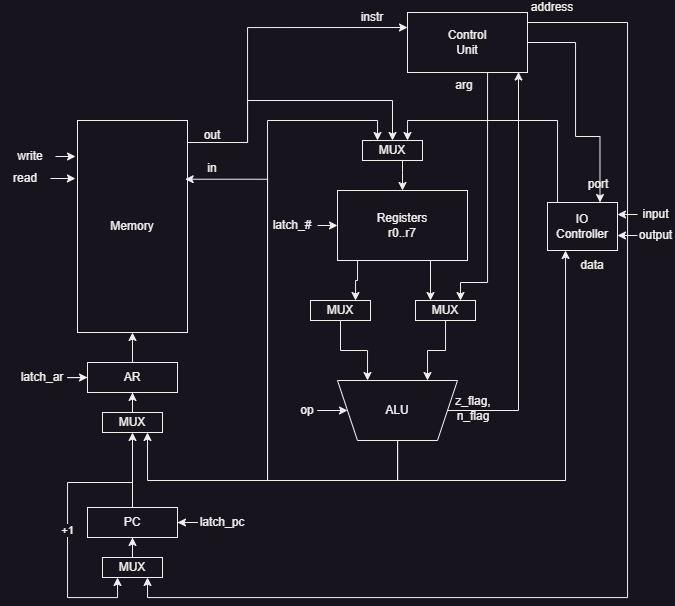

The diagram above was exported from draw.io. Its source (the exported page's mxGraphModel, read from the mxfile embedded in the PNG):
<mxGraphModel dx="1105" dy="654" grid="1" gridSize="10" guides="1" tooltips="1" connect="1" arrows="1" fold="1" page="1" pageScale="1" pageWidth="827" pageHeight="1169" math="0" shadow="0">
  <root>
    <mxCell id="0" />
    <mxCell id="1" parent="0" />
    <mxCell id="LJM35BtFmuIFA12dZOeu-24" style="edgeStyle=orthogonalEdgeStyle;rounded=0;orthogonalLoop=1;jettySize=auto;html=1;entryX=0.5;entryY=0;entryDx=0;entryDy=0;" edge="1" parent="1" source="LJM35BtFmuIFA12dZOeu-2" target="LJM35BtFmuIFA12dZOeu-16">
      <mxGeometry relative="1" as="geometry">
        <Array as="points">
          <mxPoint x="370" y="150" />
          <mxPoint x="370" y="108" />
          <mxPoint x="515" y="108" />
        </Array>
      </mxGeometry>
    </mxCell>
    <mxCell id="LJM35BtFmuIFA12dZOeu-35" style="edgeStyle=orthogonalEdgeStyle;rounded=0;orthogonalLoop=1;jettySize=auto;html=1;entryX=0;entryY=0.25;entryDx=0;entryDy=0;" edge="1" parent="1" source="LJM35BtFmuIFA12dZOeu-2" target="LJM35BtFmuIFA12dZOeu-32">
      <mxGeometry relative="1" as="geometry">
        <Array as="points">
          <mxPoint x="370" y="150" />
          <mxPoint x="370" y="35" />
        </Array>
      </mxGeometry>
    </mxCell>
    <mxCell id="LJM35BtFmuIFA12dZOeu-2" value="Memory" style="rounded=0;whiteSpace=wrap;html=1;" vertex="1" parent="1">
      <mxGeometry x="200" y="128" width="110" height="212" as="geometry" />
    </mxCell>
    <mxCell id="LJM35BtFmuIFA12dZOeu-4" style="edgeStyle=orthogonalEdgeStyle;rounded=0;orthogonalLoop=1;jettySize=auto;html=1;" edge="1" parent="1" source="LJM35BtFmuIFA12dZOeu-3" target="LJM35BtFmuIFA12dZOeu-2">
      <mxGeometry relative="1" as="geometry" />
    </mxCell>
    <mxCell id="LJM35BtFmuIFA12dZOeu-3" value="AR" style="rounded=0;whiteSpace=wrap;html=1;" vertex="1" parent="1">
      <mxGeometry x="210" y="370" width="90" height="30" as="geometry" />
    </mxCell>
    <mxCell id="LJM35BtFmuIFA12dZOeu-11" style="edgeStyle=orthogonalEdgeStyle;rounded=0;orthogonalLoop=1;jettySize=auto;html=1;entryX=0.75;entryY=0;entryDx=0;entryDy=0;exitX=0.25;exitY=1;exitDx=0;exitDy=0;" edge="1" parent="1" source="LJM35BtFmuIFA12dZOeu-7" target="LJM35BtFmuIFA12dZOeu-9">
      <mxGeometry relative="1" as="geometry">
        <Array as="points">
          <mxPoint x="480" y="268" />
          <mxPoint x="480" y="288" />
          <mxPoint x="478" y="288" />
        </Array>
      </mxGeometry>
    </mxCell>
    <mxCell id="LJM35BtFmuIFA12dZOeu-12" style="edgeStyle=orthogonalEdgeStyle;rounded=0;orthogonalLoop=1;jettySize=auto;html=1;entryX=0.25;entryY=0;entryDx=0;entryDy=0;exitX=0.75;exitY=1;exitDx=0;exitDy=0;" edge="1" parent="1" source="LJM35BtFmuIFA12dZOeu-7" target="LJM35BtFmuIFA12dZOeu-10">
      <mxGeometry relative="1" as="geometry">
        <Array as="points">
          <mxPoint x="553" y="268" />
        </Array>
      </mxGeometry>
    </mxCell>
    <mxCell id="LJM35BtFmuIFA12dZOeu-7" value="Registers&lt;div&gt;r0..r7&lt;/div&gt;" style="rounded=0;whiteSpace=wrap;html=1;" vertex="1" parent="1">
      <mxGeometry x="460" y="198" width="130" height="70" as="geometry" />
    </mxCell>
    <mxCell id="LJM35BtFmuIFA12dZOeu-20" style="edgeStyle=orthogonalEdgeStyle;rounded=0;orthogonalLoop=1;jettySize=auto;html=1;entryX=0.25;entryY=0;entryDx=0;entryDy=0;" edge="1" parent="1" source="LJM35BtFmuIFA12dZOeu-8" target="LJM35BtFmuIFA12dZOeu-16">
      <mxGeometry relative="1" as="geometry">
        <Array as="points">
          <mxPoint x="520" y="488" />
          <mxPoint x="390" y="488" />
          <mxPoint x="390" y="128" />
          <mxPoint x="500" y="128" />
        </Array>
      </mxGeometry>
    </mxCell>
    <mxCell id="LJM35BtFmuIFA12dZOeu-21" style="edgeStyle=orthogonalEdgeStyle;rounded=0;orthogonalLoop=1;jettySize=auto;html=1;entryX=0.75;entryY=1;entryDx=0;entryDy=0;" edge="1" parent="1" source="LJM35BtFmuIFA12dZOeu-8" target="LJM35BtFmuIFA12dZOeu-37">
      <mxGeometry relative="1" as="geometry">
        <mxPoint x="280" y="468" as="targetPoint" />
        <Array as="points">
          <mxPoint x="520" y="488" />
          <mxPoint x="270" y="488" />
        </Array>
      </mxGeometry>
    </mxCell>
    <mxCell id="LJM35BtFmuIFA12dZOeu-30" style="edgeStyle=orthogonalEdgeStyle;rounded=0;orthogonalLoop=1;jettySize=auto;html=1;entryX=0.25;entryY=1;entryDx=0;entryDy=0;" edge="1" parent="1" source="LJM35BtFmuIFA12dZOeu-8" target="LJM35BtFmuIFA12dZOeu-27">
      <mxGeometry relative="1" as="geometry">
        <Array as="points">
          <mxPoint x="520" y="488" />
          <mxPoint x="688" y="488" />
          <mxPoint x="688" y="258" />
        </Array>
      </mxGeometry>
    </mxCell>
    <mxCell id="LJM35BtFmuIFA12dZOeu-45" style="edgeStyle=orthogonalEdgeStyle;rounded=0;orthogonalLoop=1;jettySize=auto;html=1;entryX=0.925;entryY=0.992;entryDx=0;entryDy=0;entryPerimeter=0;" edge="1" parent="1" source="LJM35BtFmuIFA12dZOeu-8" target="LJM35BtFmuIFA12dZOeu-32">
      <mxGeometry relative="1" as="geometry">
        <Array as="points">
          <mxPoint x="641" y="418" />
        </Array>
      </mxGeometry>
    </mxCell>
    <mxCell id="LJM35BtFmuIFA12dZOeu-8" value="ALU" style="shape=trapezoid;perimeter=trapezoidPerimeter;whiteSpace=wrap;html=1;fixedSize=1;flipV=1;" vertex="1" parent="1">
      <mxGeometry x="460" y="388" width="120" height="60" as="geometry" />
    </mxCell>
    <mxCell id="LJM35BtFmuIFA12dZOeu-13" style="edgeStyle=orthogonalEdgeStyle;rounded=0;orthogonalLoop=1;jettySize=auto;html=1;entryX=0.25;entryY=0;entryDx=0;entryDy=0;" edge="1" parent="1" source="LJM35BtFmuIFA12dZOeu-9" target="LJM35BtFmuIFA12dZOeu-8">
      <mxGeometry relative="1" as="geometry" />
    </mxCell>
    <mxCell id="LJM35BtFmuIFA12dZOeu-9" value="MUX" style="rounded=0;whiteSpace=wrap;html=1;" vertex="1" parent="1">
      <mxGeometry x="433" y="308" width="60" height="20" as="geometry" />
    </mxCell>
    <mxCell id="LJM35BtFmuIFA12dZOeu-15" style="edgeStyle=orthogonalEdgeStyle;rounded=0;orthogonalLoop=1;jettySize=auto;html=1;entryX=0.75;entryY=0;entryDx=0;entryDy=0;" edge="1" parent="1" source="LJM35BtFmuIFA12dZOeu-10" target="LJM35BtFmuIFA12dZOeu-8">
      <mxGeometry relative="1" as="geometry" />
    </mxCell>
    <mxCell id="LJM35BtFmuIFA12dZOeu-10" value="MUX" style="rounded=0;whiteSpace=wrap;html=1;" vertex="1" parent="1">
      <mxGeometry x="538" y="308" width="60" height="20" as="geometry" />
    </mxCell>
    <mxCell id="LJM35BtFmuIFA12dZOeu-17" style="edgeStyle=orthogonalEdgeStyle;rounded=0;orthogonalLoop=1;jettySize=auto;html=1;entryX=0.5;entryY=0;entryDx=0;entryDy=0;" edge="1" parent="1" source="LJM35BtFmuIFA12dZOeu-16" target="LJM35BtFmuIFA12dZOeu-7">
      <mxGeometry relative="1" as="geometry">
        <Array as="points">
          <mxPoint x="525" y="180" />
          <mxPoint x="525" y="180" />
        </Array>
      </mxGeometry>
    </mxCell>
    <mxCell id="LJM35BtFmuIFA12dZOeu-16" value="MUX" style="rounded=0;whiteSpace=wrap;html=1;" vertex="1" parent="1">
      <mxGeometry x="485" y="148" width="60" height="20" as="geometry" />
    </mxCell>
    <mxCell id="LJM35BtFmuIFA12dZOeu-23" style="edgeStyle=orthogonalEdgeStyle;rounded=0;orthogonalLoop=1;jettySize=auto;html=1;entryX=0.979;entryY=0.277;entryDx=0;entryDy=0;entryPerimeter=0;" edge="1" parent="1" source="LJM35BtFmuIFA12dZOeu-8" target="LJM35BtFmuIFA12dZOeu-2">
      <mxGeometry relative="1" as="geometry">
        <Array as="points">
          <mxPoint x="520" y="488" />
          <mxPoint x="390" y="488" />
          <mxPoint x="390" y="187" />
        </Array>
      </mxGeometry>
    </mxCell>
    <mxCell id="LJM35BtFmuIFA12dZOeu-31" style="edgeStyle=orthogonalEdgeStyle;rounded=0;orthogonalLoop=1;jettySize=auto;html=1;entryX=0.75;entryY=0;entryDx=0;entryDy=0;" edge="1" parent="1" source="LJM35BtFmuIFA12dZOeu-27" target="LJM35BtFmuIFA12dZOeu-16">
      <mxGeometry relative="1" as="geometry">
        <Array as="points">
          <mxPoint x="680" y="128" />
          <mxPoint x="530" y="128" />
        </Array>
      </mxGeometry>
    </mxCell>
    <mxCell id="LJM35BtFmuIFA12dZOeu-27" value="IO&lt;div&gt;Controller&lt;/div&gt;" style="rounded=0;whiteSpace=wrap;html=1;" vertex="1" parent="1">
      <mxGeometry x="670" y="210" width="70" height="48" as="geometry" />
    </mxCell>
    <mxCell id="LJM35BtFmuIFA12dZOeu-33" style="edgeStyle=orthogonalEdgeStyle;rounded=0;orthogonalLoop=1;jettySize=auto;html=1;entryX=0.75;entryY=0;entryDx=0;entryDy=0;" edge="1" parent="1" source="LJM35BtFmuIFA12dZOeu-32" target="LJM35BtFmuIFA12dZOeu-27">
      <mxGeometry relative="1" as="geometry">
        <Array as="points">
          <mxPoint x="698" y="50" />
          <mxPoint x="698" y="144" />
        </Array>
      </mxGeometry>
    </mxCell>
    <mxCell id="LJM35BtFmuIFA12dZOeu-34" style="edgeStyle=orthogonalEdgeStyle;rounded=0;orthogonalLoop=1;jettySize=auto;html=1;entryX=0.75;entryY=0;entryDx=0;entryDy=0;" edge="1" parent="1" source="LJM35BtFmuIFA12dZOeu-32" target="LJM35BtFmuIFA12dZOeu-10">
      <mxGeometry relative="1" as="geometry">
        <Array as="points">
          <mxPoint x="610" y="290" />
          <mxPoint x="583" y="290" />
        </Array>
      </mxGeometry>
    </mxCell>
    <mxCell id="LJM35BtFmuIFA12dZOeu-44" style="edgeStyle=orthogonalEdgeStyle;rounded=0;orthogonalLoop=1;jettySize=auto;html=1;entryX=0.75;entryY=1;entryDx=0;entryDy=0;" edge="1" parent="1" source="LJM35BtFmuIFA12dZOeu-32" target="LJM35BtFmuIFA12dZOeu-41">
      <mxGeometry relative="1" as="geometry">
        <Array as="points">
          <mxPoint x="750" y="30" />
          <mxPoint x="750" y="605" />
          <mxPoint x="270" y="605" />
        </Array>
      </mxGeometry>
    </mxCell>
    <mxCell id="LJM35BtFmuIFA12dZOeu-32" value="Control&lt;div&gt;Unit&lt;/div&gt;" style="rounded=0;whiteSpace=wrap;html=1;" vertex="1" parent="1">
      <mxGeometry x="530" y="20" width="120" height="60" as="geometry" />
    </mxCell>
    <mxCell id="LJM35BtFmuIFA12dZOeu-38" style="edgeStyle=orthogonalEdgeStyle;rounded=0;orthogonalLoop=1;jettySize=auto;html=1;" edge="1" parent="1" source="LJM35BtFmuIFA12dZOeu-37" target="LJM35BtFmuIFA12dZOeu-3">
      <mxGeometry relative="1" as="geometry" />
    </mxCell>
    <mxCell id="LJM35BtFmuIFA12dZOeu-37" value="MUX" style="rounded=0;whiteSpace=wrap;html=1;" vertex="1" parent="1">
      <mxGeometry x="225" y="420" width="60" height="20" as="geometry" />
    </mxCell>
    <mxCell id="LJM35BtFmuIFA12dZOeu-42" style="edgeStyle=orthogonalEdgeStyle;rounded=0;orthogonalLoop=1;jettySize=auto;html=1;entryX=0.5;entryY=1;entryDx=0;entryDy=0;" edge="1" parent="1" source="LJM35BtFmuIFA12dZOeu-39" target="LJM35BtFmuIFA12dZOeu-37">
      <mxGeometry relative="1" as="geometry" />
    </mxCell>
    <mxCell id="LJM35BtFmuIFA12dZOeu-43" value="+1" style="edgeStyle=orthogonalEdgeStyle;rounded=0;orthogonalLoop=1;jettySize=auto;html=1;entryX=0.25;entryY=1;entryDx=0;entryDy=0;" edge="1" parent="1" source="LJM35BtFmuIFA12dZOeu-39" target="LJM35BtFmuIFA12dZOeu-41">
      <mxGeometry relative="1" as="geometry">
        <Array as="points">
          <mxPoint x="255" y="490" />
          <mxPoint x="190" y="490" />
          <mxPoint x="190" y="605" />
          <mxPoint x="240" y="605" />
        </Array>
      </mxGeometry>
    </mxCell>
    <mxCell id="LJM35BtFmuIFA12dZOeu-39" value="PC" style="rounded=0;whiteSpace=wrap;html=1;" vertex="1" parent="1">
      <mxGeometry x="210" y="515" width="90" height="30" as="geometry" />
    </mxCell>
    <mxCell id="LJM35BtFmuIFA12dZOeu-40" style="edgeStyle=orthogonalEdgeStyle;rounded=0;orthogonalLoop=1;jettySize=auto;html=1;" edge="1" source="LJM35BtFmuIFA12dZOeu-41" target="LJM35BtFmuIFA12dZOeu-39" parent="1">
      <mxGeometry relative="1" as="geometry" />
    </mxCell>
    <mxCell id="LJM35BtFmuIFA12dZOeu-41" value="MUX" style="rounded=0;whiteSpace=wrap;html=1;" vertex="1" parent="1">
      <mxGeometry x="225" y="565" width="60" height="20" as="geometry" />
    </mxCell>
    <mxCell id="LJM35BtFmuIFA12dZOeu-48" style="edgeStyle=orthogonalEdgeStyle;rounded=0;orthogonalLoop=1;jettySize=auto;html=1;entryX=0;entryY=0.5;entryDx=0;entryDy=0;" edge="1" parent="1" source="LJM35BtFmuIFA12dZOeu-47" target="LJM35BtFmuIFA12dZOeu-8">
      <mxGeometry relative="1" as="geometry" />
    </mxCell>
    <mxCell id="LJM35BtFmuIFA12dZOeu-47" value="op" style="text;html=1;align=center;verticalAlign=middle;whiteSpace=wrap;rounded=0;" vertex="1" parent="1">
      <mxGeometry x="420" y="413" width="20" height="10" as="geometry" />
    </mxCell>
    <mxCell id="LJM35BtFmuIFA12dZOeu-49" value="latch_#" style="text;html=1;align=center;verticalAlign=middle;whiteSpace=wrap;rounded=0;" vertex="1" parent="1">
      <mxGeometry x="390" y="228" width="50" height="10" as="geometry" />
    </mxCell>
    <mxCell id="LJM35BtFmuIFA12dZOeu-50" style="edgeStyle=orthogonalEdgeStyle;rounded=0;orthogonalLoop=1;jettySize=auto;html=1;entryX=0;entryY=0.5;entryDx=0;entryDy=0;exitX=1;exitY=0.5;exitDx=0;exitDy=0;" edge="1" source="LJM35BtFmuIFA12dZOeu-49" parent="1" target="LJM35BtFmuIFA12dZOeu-7">
      <mxGeometry relative="1" as="geometry">
        <mxPoint x="440" y="240" as="sourcePoint" />
        <mxPoint x="440" y="233" as="targetPoint" />
      </mxGeometry>
    </mxCell>
    <mxCell id="LJM35BtFmuIFA12dZOeu-53" style="edgeStyle=orthogonalEdgeStyle;rounded=0;orthogonalLoop=1;jettySize=auto;html=1;entryX=0;entryY=0.5;entryDx=0;entryDy=0;" edge="1" parent="1" source="LJM35BtFmuIFA12dZOeu-51" target="LJM35BtFmuIFA12dZOeu-3">
      <mxGeometry relative="1" as="geometry" />
    </mxCell>
    <mxCell id="LJM35BtFmuIFA12dZOeu-51" value="latch_ar" style="text;html=1;align=center;verticalAlign=middle;whiteSpace=wrap;rounded=0;" vertex="1" parent="1">
      <mxGeometry x="140" y="380" width="50" height="10" as="geometry" />
    </mxCell>
    <mxCell id="LJM35BtFmuIFA12dZOeu-55" style="edgeStyle=orthogonalEdgeStyle;rounded=0;orthogonalLoop=1;jettySize=auto;html=1;entryX=1;entryY=0.5;entryDx=0;entryDy=0;" edge="1" parent="1" source="LJM35BtFmuIFA12dZOeu-54" target="LJM35BtFmuIFA12dZOeu-39">
      <mxGeometry relative="1" as="geometry" />
    </mxCell>
    <mxCell id="LJM35BtFmuIFA12dZOeu-54" value="latch_pc" style="text;html=1;align=center;verticalAlign=middle;whiteSpace=wrap;rounded=0;" vertex="1" parent="1">
      <mxGeometry x="320" y="525" width="50" height="10" as="geometry" />
    </mxCell>
    <mxCell id="LJM35BtFmuIFA12dZOeu-56" value="in" style="text;html=1;align=center;verticalAlign=middle;whiteSpace=wrap;rounded=0;" vertex="1" parent="1">
      <mxGeometry x="310" y="171" width="50" height="10" as="geometry" />
    </mxCell>
    <mxCell id="LJM35BtFmuIFA12dZOeu-57" value="out" style="text;html=1;align=center;verticalAlign=middle;whiteSpace=wrap;rounded=0;" vertex="1" parent="1">
      <mxGeometry x="310" y="138" width="50" height="10" as="geometry" />
    </mxCell>
    <mxCell id="LJM35BtFmuIFA12dZOeu-58" value="instr" style="text;html=1;align=center;verticalAlign=middle;whiteSpace=wrap;rounded=0;" vertex="1" parent="1">
      <mxGeometry x="470" y="20" width="50" height="10" as="geometry" />
    </mxCell>
    <mxCell id="LJM35BtFmuIFA12dZOeu-59" value="address" style="text;html=1;align=center;verticalAlign=middle;whiteSpace=wrap;rounded=0;" vertex="1" parent="1">
      <mxGeometry x="650" y="10" width="50" height="10" as="geometry" />
    </mxCell>
    <mxCell id="LJM35BtFmuIFA12dZOeu-60" value="port" style="text;html=1;align=center;verticalAlign=middle;whiteSpace=wrap;rounded=0;" vertex="1" parent="1">
      <mxGeometry x="696" y="187" width="50" height="10" as="geometry" />
    </mxCell>
    <mxCell id="LJM35BtFmuIFA12dZOeu-61" value="z_flag, n_flag" style="text;html=1;align=center;verticalAlign=middle;whiteSpace=wrap;rounded=0;" vertex="1" parent="1">
      <mxGeometry x="571" y="411" width="50" height="10" as="geometry" />
    </mxCell>
    <mxCell id="LJM35BtFmuIFA12dZOeu-62" value="arg" style="text;html=1;align=center;verticalAlign=middle;whiteSpace=wrap;rounded=0;" vertex="1" parent="1">
      <mxGeometry x="562" y="88" width="50" height="10" as="geometry" />
    </mxCell>
    <mxCell id="LJM35BtFmuIFA12dZOeu-63" value="data" style="text;html=1;align=center;verticalAlign=middle;whiteSpace=wrap;rounded=0;" vertex="1" parent="1">
      <mxGeometry x="690" y="268" width="50" height="10" as="geometry" />
    </mxCell>
    <mxCell id="LJM35BtFmuIFA12dZOeu-64" value="write" style="text;html=1;align=center;verticalAlign=middle;whiteSpace=wrap;rounded=0;" vertex="1" parent="1">
      <mxGeometry x="128" y="159" width="50" height="10" as="geometry" />
    </mxCell>
    <mxCell id="LJM35BtFmuIFA12dZOeu-65" style="edgeStyle=orthogonalEdgeStyle;rounded=0;orthogonalLoop=1;jettySize=auto;html=1;entryX=-0.019;entryY=0.173;entryDx=0;entryDy=0;entryPerimeter=0;" edge="1" parent="1" source="LJM35BtFmuIFA12dZOeu-64" target="LJM35BtFmuIFA12dZOeu-2">
      <mxGeometry relative="1" as="geometry" />
    </mxCell>
    <mxCell id="LJM35BtFmuIFA12dZOeu-66" value="read" style="text;html=1;align=center;verticalAlign=middle;whiteSpace=wrap;rounded=0;" vertex="1" parent="1">
      <mxGeometry x="123" y="181" width="50" height="10" as="geometry" />
    </mxCell>
    <mxCell id="LJM35BtFmuIFA12dZOeu-67" style="edgeStyle=orthogonalEdgeStyle;rounded=0;orthogonalLoop=1;jettySize=auto;html=1;entryX=-0.019;entryY=0.274;entryDx=0;entryDy=0;entryPerimeter=0;" edge="1" parent="1" source="LJM35BtFmuIFA12dZOeu-66" target="LJM35BtFmuIFA12dZOeu-2">
      <mxGeometry relative="1" as="geometry" />
    </mxCell>
    <mxCell id="-7Fz3VsUJ-_09SxQUU8H-1" value="input" style="text;html=1;align=center;verticalAlign=middle;whiteSpace=wrap;rounded=0;" vertex="1" parent="1">
      <mxGeometry x="760" y="217" width="37" height="10" as="geometry" />
    </mxCell>
    <mxCell id="-7Fz3VsUJ-_09SxQUU8H-2" style="edgeStyle=orthogonalEdgeStyle;rounded=0;orthogonalLoop=1;jettySize=auto;html=1;entryX=1;entryY=0.25;entryDx=0;entryDy=0;exitX=0;exitY=0.5;exitDx=0;exitDy=0;" edge="1" source="-7Fz3VsUJ-_09SxQUU8H-1" parent="1" target="LJM35BtFmuIFA12dZOeu-27">
      <mxGeometry relative="1" as="geometry">
        <mxPoint x="807" y="240" as="sourcePoint" />
        <mxPoint x="827" y="233" as="targetPoint" />
      </mxGeometry>
    </mxCell>
    <mxCell id="-7Fz3VsUJ-_09SxQUU8H-6" value="output" style="text;html=1;align=center;verticalAlign=middle;whiteSpace=wrap;rounded=0;" vertex="1" parent="1">
      <mxGeometry x="760" y="238" width="37" height="10" as="geometry" />
    </mxCell>
    <mxCell id="-7Fz3VsUJ-_09SxQUU8H-7" style="edgeStyle=orthogonalEdgeStyle;rounded=0;orthogonalLoop=1;jettySize=auto;html=1;entryX=1;entryY=0.25;entryDx=0;entryDy=0;exitX=0;exitY=0.5;exitDx=0;exitDy=0;" edge="1" source="-7Fz3VsUJ-_09SxQUU8H-6" parent="1">
      <mxGeometry relative="1" as="geometry">
        <mxPoint x="807" y="261" as="sourcePoint" />
        <mxPoint x="740" y="243" as="targetPoint" />
      </mxGeometry>
    </mxCell>
  </root>
</mxGraphModel>